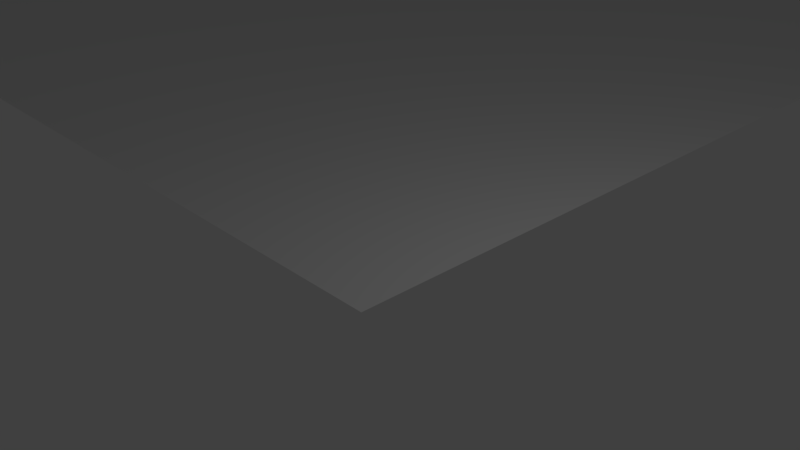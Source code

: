 # Source: PlataformaEscala.blend  (saved by Blender 2.79.0; exported with 4.5.12 LTS)
import bpy
from mathutils import Matrix  # noqa: F401  (used for matrix-valued properties, if any)

bpy.ops.wm.read_factory_settings(use_empty=True)
scene = bpy.context.scene
scene.name = 'Scene'

# ---- collections
col_collection_1 = bpy.data.collections.new('Collection 1'); scene.collection.children.link(col_collection_1)

# ---- world
world_world = bpy.data.worlds.new('World'); scene.world = world_world
world_world.color = (0.05088, 0.05088, 0.05088)
world_world.use_sun_shadow = False
world_world.sun_shadow_jitter_overblur = 0.0
world_world.cycles.sampling_method = 'MANUAL'

# ---- cameras
cam_camera = bpy.data.cameras.new('Camera')
cam_camera.clip_end = 100.0
cam_camera.lens = 35.0
cam_camera.sensor_width = 32.0
cam_camera.sensor_height = 18.0
cam_camera.ortho_scale = 7.314
cam_camera.dof.focus_distance = 0.0
cam_camera.dof.aperture_fstop = 128.0

# ---- lights
light_lamp = bpy.data.lights.new('Lamp', 'POINT')
light_lamp.transmission_factor = 0.0
light_lamp.cutoff_distance = 30.0
light_lamp.energy = 100.0
light_lamp.shadow_buffer_clip_start = 1.001
light_lamp.shadow_soft_size = 0.1
light_lamp.shadow_maximum_resolution = 0.006
light_lamp.use_absolute_resolution = True

# ---- meshes
me_plane_011 = bpy.data.meshes.new('Plane.011')
me_plane_011.from_pydata([(-7.0, -6.0, 0.0), (7.0, -6.0, 0.0), (-7.0, 6.0, 0.0), (7.0, 6.0, 0.0)], [], [(0, 1, 3, 2)])
me_plane_011.use_remesh_preserve_volume = False
me_plane_011.use_remesh_preserve_attributes = False
me_plane_011.use_mirror_vertex_groups = False
me_plane_011.update()
me_plane_010 = bpy.data.meshes.new('Plane.010')
me_plane_010.from_pydata([(-25.0, -21.0, 0.0), (25.0, -21.0, 0.0), (-25.0, 21.0, 0.0), (25.0, 21.0, 0.0)], [], [(0, 1, 3, 2)])
me_plane_010.use_remesh_preserve_volume = False
me_plane_010.use_remesh_preserve_attributes = False
me_plane_010.use_mirror_vertex_groups = False
me_plane_010.update()
me_plane_009 = bpy.data.meshes.new('Plane.009')
me_plane_009.from_pydata([(-16.0, -15.0, 38.68), (16.0, -15.0, 38.68), (-16.0, 15.0, 38.68), (16.0, 15.0, 38.68)], [], [(0, 1, 3, 2)])
me_plane_009.use_remesh_preserve_volume = False
me_plane_009.use_remesh_preserve_attributes = False
me_plane_009.use_mirror_vertex_groups = False
me_plane_009.update()
me_plane_008 = bpy.data.meshes.new('Plane.008')
me_plane_008.from_pydata([(-6.0, -5.0, 0.0), (6.0, -5.0, 0.0), (-6.0, 5.0, 0.0), (6.0, 5.0, 0.0)], [], [(0, 1, 3, 2)])
me_plane_008.use_remesh_preserve_volume = False
me_plane_008.use_remesh_preserve_attributes = False
me_plane_008.use_mirror_vertex_groups = False
me_plane_008.update()
me_plane_007 = bpy.data.meshes.new('Plane.007')
me_plane_007.from_pydata([(-6.0, -25.0, -12.5), (6.0, -25.0, -12.5), (-6.0, 25.0, 0.0), (6.0, 25.0, 0.0)], [], [(0, 1, 3, 2)])
me_plane_007.use_remesh_preserve_volume = False
me_plane_007.use_remesh_preserve_attributes = False
me_plane_007.use_mirror_vertex_groups = False
me_plane_007.update()
me_plane_006 = bpy.data.meshes.new('Plane.006')
me_plane_006.from_pydata([(-5.0, -6.0, 0.0), (5.0, -6.0, 0.0), (-5.0, 6.0, 0.0), (5.0, 6.0, 0.0)], [], [(0, 1, 3, 2)])
me_plane_006.use_remesh_preserve_volume = False
me_plane_006.use_remesh_preserve_attributes = False
me_plane_006.use_mirror_vertex_groups = False
me_plane_006.update()
me_plane = bpy.data.meshes.new('Plane')
me_plane.from_pydata([(-34.01, -1.0, 0.0), (0.9939, -1.0, 0.0), (-34.01, 41.02, 0.0), (0.9939, 41.02, 0.0)], [], [(0, 1, 3, 2)])
me_plane.use_remesh_preserve_volume = False
me_plane.use_remesh_preserve_attributes = False
me_plane.use_mirror_vertex_groups = False
me_plane.update()

# ---- objects
ob_plane_006 = bpy.data.objects.new('Plane.006', me_plane_011)
ob_plane_005 = bpy.data.objects.new('Plane.005', me_plane_010)
ob_plane_004 = bpy.data.objects.new('Plane.004', me_plane_009)
ob_plane_003 = bpy.data.objects.new('Plane.003', me_plane_008)
ob_plane_002 = bpy.data.objects.new('Plane.002', me_plane_007)
ob_plane_001 = bpy.data.objects.new('Plane.001', me_plane_006)
ob_plane = bpy.data.objects.new('Plane', me_plane)
ob_lamp = bpy.data.objects.new('Lamp', light_lamp)
ob_camera = bpy.data.objects.new('Camera', cam_camera)

# ---- transforms, parenting, visibility, modifiers, constraints
ob_plane_006.location = (-70.01, -77.0, -12.5)
ob_plane_006.scale = (2.286, 1.0, 1.0)
ob_plane_006.lineart.crease_threshold = 0.0
ob_plane_005.location = (-29.01, -122.0, -12.5)
ob_plane_005.lineart.crease_threshold = 0.0
ob_plane_004.location = (-38.01, -86.0, -51.18)
ob_plane_004.lineart.crease_threshold = 0.0
ob_plane_003.location = (-28.01, -66.0, -12.5)
ob_plane_003.lineart.crease_threshold = 0.0
ob_plane_002.location = (-28.01, -36.0, 0.0)
ob_plane_002.lineart.crease_threshold = 0.0
ob_plane_001.location = (-28.01, -6.0, 0.0)
ob_plane_001.scale = (1.2, 0.8333, 1.0)
ob_plane_001.lineart.crease_threshold = 0.0
ob_plane.location = (0.0, 0.0, 0.0)
ob_plane.lineart.crease_threshold = 0.0
ob_lamp.location = (4.076, 1.005, 5.904)
ob_lamp.rotation_euler = (0.6503, 0.05522, 1.866)
ob_lamp.lock_rotations_4d = False
ob_lamp.empty_display_type = 'ARROWS'
ob_lamp.color = (0.0, 0.0, 0.0, 0.0)
ob_lamp.lineart.crease_threshold = 0.0
ob_camera.location = (7.481, -6.508, 5.344)
ob_camera.rotation_euler = (1.109, 0.0, 0.8149)
ob_camera.lock_rotations_4d = False
ob_camera.empty_display_type = 'ARROWS'
ob_camera.color = (0.0, 0.0, 0.0, 0.0)
ob_camera.display_type = 'WIRE'
ob_camera.lineart.crease_threshold = 0.0

# ---- collection membership
col_collection_1.objects.link(ob_plane_006)
col_collection_1.objects.link(ob_plane_005)
col_collection_1.objects.link(ob_plane_004)
col_collection_1.objects.link(ob_plane_003)
col_collection_1.objects.link(ob_plane_002)
col_collection_1.objects.link(ob_plane_001)
col_collection_1.objects.link(ob_plane)
col_collection_1.objects.link(ob_lamp)
col_collection_1.objects.link(ob_camera)

# ---- scene / render settings (as saved in the file)
scene.camera = ob_camera
scene.frame_start = 1; scene.frame_end = 250; scene.frame_set(1)
scene.render.engine = 'BLENDER_EEVEE_NEXT'
scene.render.resolution_percentage = 50
scene.render.dither_intensity = 0.0
scene.cycles.use_denoising = False
scene.cycles.samples = 128
scene.cycles.sampling_pattern = 'TABULATED_SOBOL'
scene.cycles.use_adaptive_sampling = False
scene.cycles.use_light_tree = False
scene.cycles.blur_glossy = 0.0
scene.cycles.sample_clamp_indirect = 0.0
scene.view_settings.view_transform = 'Standard'
bpy.context.view_layer.update()
